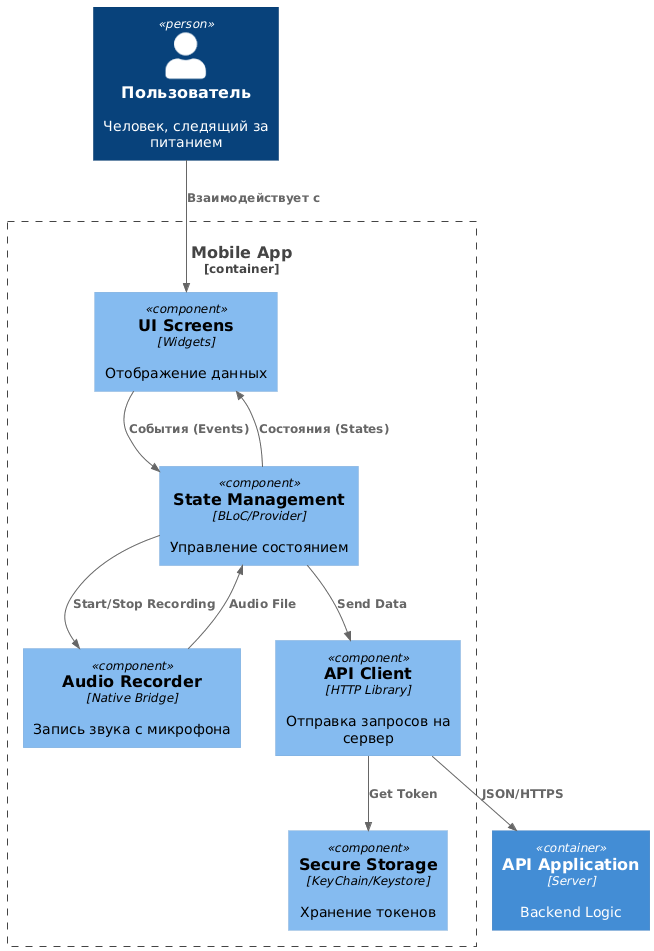

The diagram above was rendered by PlantUML. Its source (embedded in the PNG):
@startuml
!include https://raw.githubusercontent.com/plantuml-stdlib/C4-PlantUML/master/C4_Component.puml

Container(backend, "API Application", "Server", "Backend Logic")
Person(user, "Пользователь", "Человек, следящий за питанием")
Container_Boundary(mobile, "Mobile App") {
    Component(ui, "UI Screens", "Widgets", "Отображение данных")
    Component(state, "State Management", "BLoC/Provider", "Управление состоянием")
    Component(recorder, "Audio Recorder", "Native Bridge", "Запись звука с микрофона")
    Component(api_client, "API Client", "HTTP Library", "Отправка запросов на сервер")
    Component(storage, "Secure Storage", "KeyChain/Keystore", "Хранение токенов")

    Rel(user, ui, "Взаимодействует с")

    Rel(ui, state, "События (Events)")
    Rel(state, ui, "Состояния (States)")
    
    Rel(state, recorder, "Start/Stop Recording")
    Rel(recorder, state, "Audio File")
    
    Rel(state, api_client, "Send Data")
    Rel(api_client, storage, "Get Token")
}

Rel(api_client, backend, "JSON/HTTPS")
@enduml